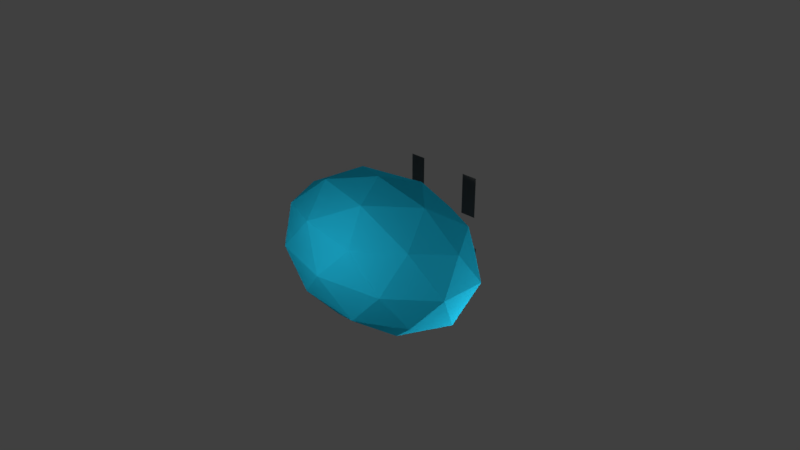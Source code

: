 # Source: fireball.blend  (saved by Blender 2.79.0; exported with 4.5.12 LTS)
import bpy
from mathutils import Matrix  # noqa: F401  (used for matrix-valued properties, if any)

bpy.ops.wm.read_factory_settings(use_empty=True)
scene = bpy.context.scene
scene.name = 'Scene'

# ---- collections
col_collection_1 = bpy.data.collections.new('Collection 1'); scene.collection.children.link(col_collection_1)

# ---- materials (node trees are filled in below, after node groups)
mat_base_001 = bpy.data.materials.new('Base.001')
mat_base_001.alpha_threshold = 0.0
mat_base_001.use_transparent_shadow = False
mat_base_001.diffuse_color = (0.01521, 0.5333, 0.7991, 1.0)
mat_base_001.roughness = 0.5
mat_base_001.specular_intensity = 1.0
mat_material_001 = bpy.data.materials.new('Material.001')
mat_material_001.alpha_threshold = 0.0
mat_material_001.use_transparent_shadow = False
mat_material_001.diffuse_color = (0.04696, 0.04696, 0.04696, 1.0)
mat_material_001.roughness = 0.5

# ---- material node trees

# ---- world
world_world = bpy.data.worlds.new('World'); scene.world = world_world
world_world.color = (0.05088, 0.05088, 0.05088)
world_world.use_sun_shadow = False
world_world.sun_shadow_jitter_overblur = 0.0
world_world.cycles.sampling_method = 'MANUAL'

# ---- cameras
cam_camera = bpy.data.cameras.new('Camera')
cam_camera.clip_end = 100.0
cam_camera.lens = 35.0
cam_camera.sensor_width = 32.0
cam_camera.sensor_height = 18.0
cam_camera.ortho_scale = 7.314
cam_camera.dof.focus_distance = 0.0
cam_camera.dof.aperture_fstop = 128.0

# ---- lights
light_point_004 = bpy.data.lights.new('Point.004', 'POINT')
light_point_004.transmission_factor = 0.0
light_point_004.energy = 100.0
light_point_004.shadow_buffer_clip_start = 0.5
light_point_004.shadow_soft_size = 1.609
light_point_004.shadow_maximum_resolution = 0.006
light_point_004.use_absolute_resolution = True
light_point_003 = bpy.data.lights.new('Point.003', 'POINT')
light_point_003.transmission_factor = 0.0
light_point_003.energy = 100.0
light_point_003.shadow_buffer_clip_start = 0.5
light_point_003.shadow_soft_size = 0.1
light_point_003.shadow_maximum_resolution = 0.006
light_point_003.use_absolute_resolution = True
light_point_002 = bpy.data.lights.new('Point.002', 'POINT')
light_point_002.transmission_factor = 0.0
light_point_002.energy = 100.0
light_point_002.shadow_buffer_clip_start = 0.5
light_point_002.shadow_soft_size = 0.1
light_point_002.shadow_maximum_resolution = 0.006
light_point_002.use_absolute_resolution = True
light_point_001 = bpy.data.lights.new('Point.001', 'POINT')
light_point_001.transmission_factor = 0.0
light_point_001.energy = 100.0
light_point_001.shadow_buffer_clip_start = 0.5
light_point_001.shadow_soft_size = 0.1
light_point_001.shadow_maximum_resolution = 0.006
light_point_001.use_absolute_resolution = True
light_point = bpy.data.lights.new('Point', 'POINT')
light_point.transmission_factor = 0.0
light_point.energy = 100.0
light_point.shadow_buffer_clip_start = 0.5
light_point.shadow_soft_size = 0.1
light_point.shadow_maximum_resolution = 0.006
light_point.use_absolute_resolution = True
light_lamp = bpy.data.lights.new('Lamp', 'POINT')
light_lamp.transmission_factor = 0.0
light_lamp.cutoff_distance = 30.0
light_lamp.energy = 100.0
light_lamp.shadow_buffer_clip_start = 1.001
light_lamp.shadow_soft_size = 0.1
light_lamp.shadow_maximum_resolution = 0.006
light_lamp.use_absolute_resolution = True

# ---- meshes
me_heart = bpy.data.meshes.new('Heart')
me_heart.from_pydata([(0.0, 0.0, -1.01), (0.7308, -0.531, -0.4517), (-0.2792, -0.8592, -0.4517), (-0.9034, 0.0, -0.4517), (-0.2792, 0.8592, -0.4517), (0.7308, 0.531, -0.4517), (0.2792, -0.8592, 0.4517), (-0.7308, -0.531, 0.4517), (-0.7308, 0.531, 0.4517), (0.2792, 0.8592, 0.4517), (0.9034, 0.0, 0.4517), (0.0, 0.0, 1.01), (-0.1641, -0.505, -0.8592), (0.4296, -0.3121, -0.8592), (0.2655, -0.8171, -0.531), (0.8592, 0.0, -0.531), (0.4296, 0.3121, -0.8592), (-0.531, 0.0, -0.8592), (-0.6951, -0.505, -0.531), (-0.1641, 0.505, -0.8592), (-0.6951, 0.505, -0.531), (0.2655, 0.8171, -0.531), (0.9606, -0.3121, 0.0), (0.9606, 0.3121, 0.0), (0.0, -1.01, 0.0), (0.5937, -0.8171, 0.0), (-0.9606, -0.3121, 0.0), (-0.5937, -0.8171, 0.0), (-0.5937, 0.8171, 0.0), (-0.9606, 0.3121, 0.0), (0.5937, 0.8171, 0.0), (0.0, 1.01, 0.0), (0.6951, -0.505, 0.531), (-0.2655, -0.8171, 0.531), (-0.8592, 0.0, 0.531), (-0.2655, 0.8171, 0.531), (0.6951, 0.505, 0.531), (0.1641, -0.505, 0.8592), (0.531, 0.0, 0.8592), (-0.4296, -0.3121, 0.8592), (-0.4296, 0.3121, 0.8592), (0.1641, 0.505, 0.8592)], [], [(0, 13, 12), (1, 13, 15), (0, 12, 17), (0, 17, 19), (0, 19, 16), (1, 15, 22), (2, 14, 24), (3, 18, 26), (4, 20, 28), (5, 21, 30), (1, 22, 25), (2, 24, 27), (3, 26, 29), (4, 28, 31), (5, 30, 23), (6, 32, 37), (7, 33, 39), (8, 34, 40), (9, 35, 41), (10, 36, 38), (38, 41, 11), (38, 36, 41), (36, 9, 41), (41, 40, 11), (41, 35, 40), (35, 8, 40), (40, 39, 11), (40, 34, 39), (34, 7, 39), (39, 37, 11), (39, 33, 37), (33, 6, 37), (37, 38, 11), (37, 32, 38), (32, 10, 38), (23, 36, 10), (23, 30, 36), (30, 9, 36), (31, 35, 9), (31, 28, 35), (28, 8, 35), (29, 34, 8), (29, 26, 34), (26, 7, 34), (27, 33, 7), (27, 24, 33), (24, 6, 33), (25, 32, 6), (25, 22, 32), (22, 10, 32), (30, 31, 9), (30, 21, 31), (21, 4, 31), (28, 29, 8), (28, 20, 29), (20, 3, 29), (26, 27, 7), (26, 18, 27), (18, 2, 27), (24, 25, 6), (24, 14, 25), (14, 1, 25), (22, 23, 10), (22, 15, 23), (15, 5, 23), (16, 21, 5), (16, 19, 21), (19, 4, 21), (19, 20, 4), (19, 17, 20), (17, 3, 20), (17, 18, 3), (17, 12, 18), (12, 2, 18), (15, 16, 5), (15, 13, 16), (13, 0, 16), (12, 14, 2), (12, 13, 14), (13, 1, 14)])
me_heart.materials.append(mat_base_001)
me_heart.use_remesh_preserve_volume = False
me_heart.use_remesh_preserve_attributes = False
me_heart.use_mirror_vertex_groups = False
me_heart.update()
me_cube_002 = bpy.data.meshes.new('Cube.002')
me_cube_002.from_pydata([(-1.0, -1.0, -1.0), (-1.0, -1.0, 1.0), (-1.0, 1.0, -1.0), (-1.0, 1.0, 1.0), (1.0, -1.0, -1.0), (1.0, -1.0, 1.0), (1.0, 1.0, -1.0), (1.0, 1.0, 1.0), (-1.0, -1.0, 0.0), (-1.0, 1.0, 0.0), (0.0, 1.0, -1.0), (0.0, 1.0, 1.0), (1.0, 1.0, 0.0), (1.0, -1.0, 0.0), (0.0, -1.0, -1.0), (0.0, -1.0, 1.0), (0.0, -1.0, 0.0), (0.0, 1.0, 0.0)], [], [(8, 1, 3, 9), (17, 11, 7, 12), (12, 7, 5, 13), (16, 15, 1, 8), (10, 6, 4, 14), (11, 3, 1, 15), (7, 11, 15, 5), (2, 10, 14, 0), (14, 16, 8, 0), (4, 13, 16, 14), (13, 5, 15, 16), (6, 12, 13, 4), (10, 17, 12, 6), (2, 9, 17, 10), (9, 3, 11, 17), (0, 8, 9, 2)])
me_cube_002.materials.append(mat_material_001)
me_cube_002.use_remesh_preserve_volume = False
me_cube_002.use_remesh_preserve_attributes = False
me_cube_002.use_mirror_vertex_groups = False
me_cube_002.update()
me_cube_001 = bpy.data.meshes.new('Cube.001')
me_cube_001.from_pydata([(-1.0, -1.0, -1.0), (-1.0, -1.0, 1.0), (-1.0, 1.0, -1.0), (-1.0, 1.0, 1.0), (1.0, -1.0, -1.0), (1.0, -1.0, 1.0), (1.0, 1.0, -1.0), (1.0, 1.0, 1.0), (-1.0, -1.0, 0.0), (-1.0, 1.0, 0.0), (0.0, 1.0, -1.0), (0.0, 1.0, 1.0), (1.0, 1.0, 0.0), (1.0, -1.0, 0.0), (0.0, -1.0, -1.0), (0.0, -1.0, 1.0), (0.0, -1.0, 0.0), (0.0, 1.0, 0.0)], [], [(8, 1, 3, 9), (17, 11, 7, 12), (12, 7, 5, 13), (16, 15, 1, 8), (10, 6, 4, 14), (11, 3, 1, 15), (7, 11, 15, 5), (2, 10, 14, 0), (14, 16, 8, 0), (4, 13, 16, 14), (13, 5, 15, 16), (6, 12, 13, 4), (10, 17, 12, 6), (2, 9, 17, 10), (9, 3, 11, 17), (0, 8, 9, 2)])
me_cube_001.materials.append(mat_material_001)
me_cube_001.use_remesh_preserve_volume = False
me_cube_001.use_remesh_preserve_attributes = False
me_cube_001.use_mirror_vertex_groups = False
me_cube_001.update()
me_cube = bpy.data.meshes.new('Cube')
me_cube.from_pydata([(-1.0, -1.0, -1.0), (-1.0, -1.0, 1.0), (-1.0, 1.0, -1.0), (-1.0, 1.0, 1.0), (1.0, -1.0, -1.0), (1.0, -1.0, 1.0), (1.0, 1.0, -1.0), (1.0, 1.0, 1.0), (-1.0, -1.0, 0.0), (-1.0, 1.0, 0.0), (0.0, 1.0, -1.0), (0.0, 1.0, 1.0), (1.0, 1.0, 0.0), (1.0, -1.0, 0.0), (0.0, -1.0, -1.0), (0.0, -1.0, 1.0), (0.0, -1.0, 0.0), (0.0, 1.0, 0.0)], [], [(8, 1, 3, 9), (17, 11, 7, 12), (12, 7, 5, 13), (16, 15, 1, 8), (10, 6, 4, 14), (11, 3, 1, 15), (7, 11, 15, 5), (2, 10, 14, 0), (14, 16, 8, 0), (4, 13, 16, 14), (13, 5, 15, 16), (6, 12, 13, 4), (10, 17, 12, 6), (2, 9, 17, 10), (9, 3, 11, 17), (0, 8, 9, 2)])
me_cube.materials.append(mat_material_001)
me_cube.use_remesh_preserve_volume = False
me_cube.use_remesh_preserve_attributes = False
me_cube.use_mirror_vertex_groups = False
me_cube.update()

# ---- objects
ob_point_004 = bpy.data.objects.new('Point.004', light_point_004)
ob_point_003 = bpy.data.objects.new('Point.003', light_point_003)
ob_point_002 = bpy.data.objects.new('Point.002', light_point_002)
ob_point_001 = bpy.data.objects.new('Point.001', light_point_001)
ob_point = bpy.data.objects.new('Point', light_point)
ob_heart = bpy.data.objects.new('Heart', me_heart)
ob_l_eye_001 = bpy.data.objects.new('L_Eye.001', me_cube_002)
ob_l_eye = bpy.data.objects.new('L_Eye', me_cube_001)
ob_r_eye = bpy.data.objects.new('R_Eye', me_cube)
ob_lamp = bpy.data.objects.new('Lamp', light_lamp)
ob_camera = bpy.data.objects.new('Camera', cam_camera)

# ---- transforms, parenting, visibility, modifiers, constraints
ob_point_004.location = (-3.497, 3.032, 0.8355)
ob_point_004.lineart.crease_threshold = 0.0
ob_point_003.location = (0.3147, -2.912, 1.236)
ob_point_003.lineart.crease_threshold = 0.0
ob_point_002.location = (4.959, 0.8253, -0.2855)
ob_point_002.lineart.crease_threshold = 0.0
ob_point_001.location = (2.218, 0.8251, -1.419)
ob_point_001.lineart.crease_threshold = 0.0
ob_point.location = (-2.93, 0.5347, -1.264)
ob_point.lineart.crease_threshold = 0.0
ob_heart.location = (0.0, 0.0, 0.0)
ob_heart.scale = (1.516, 1.0, 1.0)
ob_heart.lineart.crease_threshold = 0.0
ob_l_eye_001.parent = ob_heart
ob_l_eye_001.matrix_parent_inverse = Matrix(((0.6597, -0.008828, 0.0, 0.0), (0.01338, 0.9999, 0.0, 0.0), (0.0, 0.0, 1.0, 0.0), (0.0, 0.0, 0.0, 1.0)))
ob_l_eye_001.location = (0.01555, 1.107, -0.2577)
ob_l_eye_001.scale = (0.6485, 0.0005, 0.106)
ob_l_eye_001.lineart.crease_threshold = 0.0
_vg = ob_l_eye_001.vertex_groups.new(name='Top_Left')
_vg = ob_l_eye_001.vertex_groups.new(name='Top_Center')
_vg = ob_l_eye_001.vertex_groups.new(name='Top_Right')
_vg = ob_l_eye_001.vertex_groups.new(name='Mid_Left')
_vg = ob_l_eye_001.vertex_groups.new(name='Center')
_vg = ob_l_eye_001.vertex_groups.new(name='Mid_Right')
_vg = ob_l_eye_001.vertex_groups.new(name='Bottom-Left')
_vg = ob_l_eye_001.vertex_groups.new(name='Bottom-Center')
_vg = ob_l_eye_001.vertex_groups.new(name='Bottom-Right')
ob_l_eye.parent = ob_heart
ob_l_eye.matrix_parent_inverse = Matrix(((0.6597, -0.008828, 0.0, 0.0), (0.01338, 0.9999, 0.0, 0.0), (0.0, 0.0, 1.0, 0.0), (0.0, 0.0, 0.0, 1.0)))
ob_l_eye.location = (-0.4401, 1.137, 0.5571)
ob_l_eye.scale = (0.1121, 0.0005, 0.2752)
ob_l_eye.lineart.crease_threshold = 0.0
_vg = ob_l_eye.vertex_groups.new(name='Top_Left')
_vg = ob_l_eye.vertex_groups.new(name='Top_Center')
_vg = ob_l_eye.vertex_groups.new(name='Top_Right')
_vg = ob_l_eye.vertex_groups.new(name='Mid_Left')
_vg = ob_l_eye.vertex_groups.new(name='Center')
_vg = ob_l_eye.vertex_groups.new(name='Mid_Right')
_vg = ob_l_eye.vertex_groups.new(name='Bottom-Left')
_vg = ob_l_eye.vertex_groups.new(name='Bottom-Center')
_vg = ob_l_eye.vertex_groups.new(name='Bottom-Right')
ob_r_eye.parent = ob_heart
ob_r_eye.matrix_parent_inverse = Matrix(((0.6597, -0.008828, 0.0, 0.0), (0.01338, 0.9999, 0.0, 0.0), (0.0, 0.0, 1.0, 0.0), (0.0, 0.0, 0.0, 1.0)))
ob_r_eye.location = (0.5031, 1.106, 0.5571)
ob_r_eye.scale = (0.1121, 0.0005, 0.2752)
ob_r_eye.lineart.crease_threshold = 0.0
_vg = ob_r_eye.vertex_groups.new(name='Top_Left')
_vg = ob_r_eye.vertex_groups.new(name='Top_Center')
_vg = ob_r_eye.vertex_groups.new(name='Top_Right')
_vg = ob_r_eye.vertex_groups.new(name='Mid_Left')
_vg = ob_r_eye.vertex_groups.new(name='Center')
_vg = ob_r_eye.vertex_groups.new(name='Mid_Right')
_vg = ob_r_eye.vertex_groups.new(name='Bottom-Left')
_vg = ob_r_eye.vertex_groups.new(name='Bottom-Center')
_vg = ob_r_eye.vertex_groups.new(name='Bottom-Right')
ob_lamp.location = (4.076, 1.005, 5.904)
ob_lamp.rotation_euler = (0.6503, 0.05522, 1.866)
ob_lamp.lock_rotations_4d = False
ob_lamp.empty_display_type = 'ARROWS'
ob_lamp.color = (0.0, 0.0, 0.0, 0.0)
ob_lamp.lineart.crease_threshold = 0.0
ob_camera.location = (7.336, -6.553, 5.238)
ob_camera.rotation_euler = (1.109, 0.0, 0.8149)
ob_camera.scale = (5.65, 2.539, 4.799)
ob_camera.lock_rotations_4d = False
ob_camera.empty_display_type = 'ARROWS'
ob_camera.color = (0.0, 0.0, 0.0, 0.0)
ob_camera.display_type = 'WIRE'
ob_camera.lineart.crease_threshold = 0.0

# ---- collection membership
col_collection_1.objects.link(ob_point_004)
col_collection_1.objects.link(ob_point_003)
col_collection_1.objects.link(ob_point_002)
col_collection_1.objects.link(ob_point_001)
col_collection_1.objects.link(ob_point)
col_collection_1.objects.link(ob_heart)
col_collection_1.objects.link(ob_l_eye_001)
col_collection_1.objects.link(ob_l_eye)
col_collection_1.objects.link(ob_r_eye)
col_collection_1.objects.link(ob_lamp)
col_collection_1.objects.link(ob_camera)

# ---- scene / render settings (as saved in the file)
scene.camera = ob_camera
scene.frame_start = 1; scene.frame_end = 180; scene.frame_set(1)
scene.render.engine = 'BLENDER_EEVEE_NEXT'
scene.render.resolution_percentage = 50
scene.render.dither_intensity = 0.0
scene.cycles.use_denoising = False
scene.cycles.samples = 128
scene.cycles.sampling_pattern = 'TABULATED_SOBOL'
scene.cycles.use_adaptive_sampling = False
scene.cycles.use_light_tree = False
scene.cycles.blur_glossy = 0.0
scene.cycles.sample_clamp_indirect = 0.0
scene.view_settings.view_transform = 'Standard'
bpy.context.view_layer.update()
